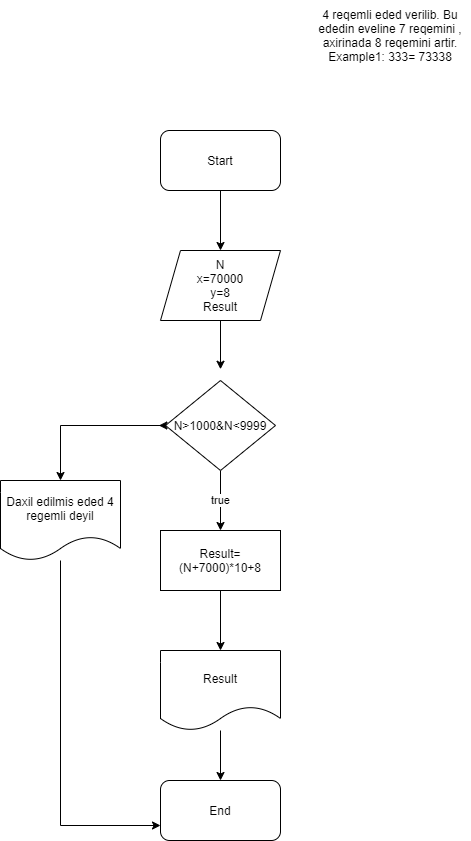

The diagram above was exported from draw.io. Its source (the exported page's mxGraphModel, read from the mxfile embedded in the PNG):
<mxGraphModel dx="508" dy="1324" grid="1" gridSize="10" guides="1" tooltips="1" connect="1" arrows="1" fold="1" page="1" pageScale="1" pageWidth="850" pageHeight="1100" math="0" shadow="0">
  <root>
    <mxCell id="0" />
    <mxCell id="1" parent="0" />
    <mxCell id="2" value="4 reqemli eded verilib. Bu ededin eveline 7 reqemini , axirinada 8 reqemini artir. Example1: 333= 73338" style="text;html=1;strokeColor=none;fillColor=none;align=center;verticalAlign=middle;whiteSpace=wrap;rounded=0;" vertex="1" parent="1">
      <mxGeometry x="330" y="-1080" width="160" height="70" as="geometry" />
    </mxCell>
    <mxCell id="7" style="edgeStyle=orthogonalEdgeStyle;rounded=0;orthogonalLoop=1;jettySize=auto;html=1;entryX=0.5;entryY=0;entryDx=0;entryDy=0;" edge="1" parent="1" source="3" target="6">
      <mxGeometry relative="1" as="geometry" />
    </mxCell>
    <mxCell id="3" value="Start" style="rounded=1;whiteSpace=wrap;html=1;" vertex="1" parent="1">
      <mxGeometry x="180" y="-950" width="120" height="60" as="geometry" />
    </mxCell>
    <mxCell id="9" style="edgeStyle=orthogonalEdgeStyle;rounded=0;orthogonalLoop=1;jettySize=auto;html=1;entryX=0.5;entryY=-0.125;entryDx=0;entryDy=0;entryPerimeter=0;" edge="1" parent="1" source="6" target="8">
      <mxGeometry relative="1" as="geometry" />
    </mxCell>
    <mxCell id="6" value="N&lt;br&gt;x=70000&lt;br&gt;y=8&lt;br&gt;Result" style="shape=parallelogram;perimeter=parallelogramPerimeter;whiteSpace=wrap;html=1;fixedSize=1;" vertex="1" parent="1">
      <mxGeometry x="180" y="-830" width="120" height="70" as="geometry" />
    </mxCell>
    <mxCell id="12" value="true" style="edgeStyle=orthogonalEdgeStyle;rounded=0;orthogonalLoop=1;jettySize=auto;html=1;entryX=0.5;entryY=0;entryDx=0;entryDy=0;" edge="1" parent="1" source="8" target="10">
      <mxGeometry relative="1" as="geometry" />
    </mxCell>
    <mxCell id="14" style="edgeStyle=orthogonalEdgeStyle;rounded=0;orthogonalLoop=1;jettySize=auto;html=1;entryX=0.5;entryY=0;entryDx=0;entryDy=0;" edge="1" parent="1" source="8" target="13">
      <mxGeometry relative="1" as="geometry" />
    </mxCell>
    <mxCell id="8" value="N&amp;gt;1000&amp;amp;N&amp;lt;9999" style="rhombus;whiteSpace=wrap;html=1;" vertex="1" parent="1">
      <mxGeometry x="185" y="-700" width="110" height="90" as="geometry" />
    </mxCell>
    <mxCell id="16" style="edgeStyle=orthogonalEdgeStyle;rounded=0;orthogonalLoop=1;jettySize=auto;html=1;entryX=0.5;entryY=0;entryDx=0;entryDy=0;" edge="1" parent="1" source="10" target="15">
      <mxGeometry relative="1" as="geometry" />
    </mxCell>
    <mxCell id="10" value="Result=(N+7000)*10+8" style="rounded=0;whiteSpace=wrap;html=1;" vertex="1" parent="1">
      <mxGeometry x="180" y="-550" width="120" height="60" as="geometry" />
    </mxCell>
    <mxCell id="11" style="edgeStyle=orthogonalEdgeStyle;rounded=0;orthogonalLoop=1;jettySize=auto;html=1;exitX=0;exitY=0.5;exitDx=0;exitDy=0;entryX=-0.06;entryY=0.5;entryDx=0;entryDy=0;entryPerimeter=0;" edge="1" parent="1" source="8" target="8">
      <mxGeometry relative="1" as="geometry" />
    </mxCell>
    <mxCell id="19" style="edgeStyle=orthogonalEdgeStyle;rounded=0;orthogonalLoop=1;jettySize=auto;html=1;entryX=0;entryY=0.75;entryDx=0;entryDy=0;" edge="1" parent="1" source="13" target="17">
      <mxGeometry relative="1" as="geometry">
        <mxPoint x="90" y="-320" as="targetPoint" />
        <Array as="points">
          <mxPoint x="80" y="-255" />
        </Array>
      </mxGeometry>
    </mxCell>
    <mxCell id="13" value="Daxil edilmis eded 4 regemli deyil" style="shape=document;whiteSpace=wrap;html=1;boundedLbl=1;" vertex="1" parent="1">
      <mxGeometry x="20" y="-600" width="120" height="80" as="geometry" />
    </mxCell>
    <mxCell id="18" style="edgeStyle=orthogonalEdgeStyle;rounded=0;orthogonalLoop=1;jettySize=auto;html=1;entryX=0.5;entryY=0;entryDx=0;entryDy=0;" edge="1" parent="1" source="15" target="17">
      <mxGeometry relative="1" as="geometry" />
    </mxCell>
    <mxCell id="15" value="Result" style="shape=document;whiteSpace=wrap;html=1;boundedLbl=1;" vertex="1" parent="1">
      <mxGeometry x="180" y="-430" width="120" height="80" as="geometry" />
    </mxCell>
    <mxCell id="17" value="End" style="rounded=1;whiteSpace=wrap;html=1;" vertex="1" parent="1">
      <mxGeometry x="180" y="-300" width="120" height="60" as="geometry" />
    </mxCell>
  </root>
</mxGraphModel>